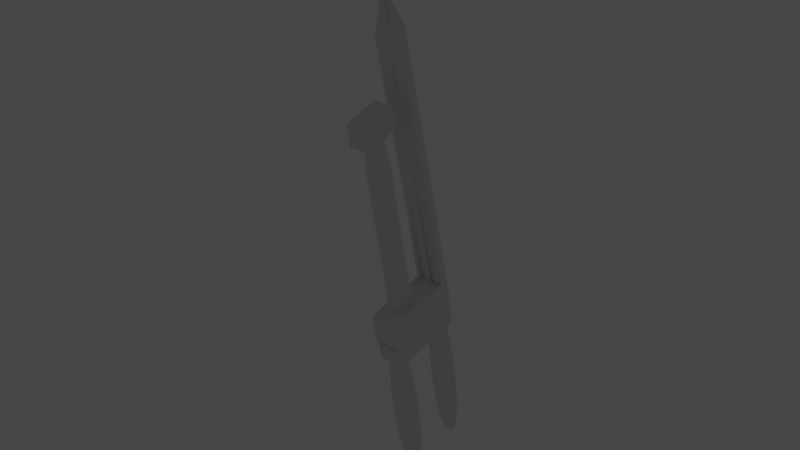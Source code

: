 # Source: untitled.blendmoped.blend  (saved by Blender 3.1.7; exported with 4.5.12 LTS)
import bpy
from mathutils import Matrix  # noqa: F401  (used for matrix-valued properties, if any)

bpy.ops.wm.read_factory_settings(use_empty=True)
scene = bpy.context.scene
scene.name = 'Scene'

# ---- collections
col_collection = bpy.data.collections.new('Collection'); scene.collection.children.link(col_collection)

# ---- world
world_world = bpy.data.worlds.new('World'); scene.world = world_world
world_world.use_nodes = True; world_world.node_tree.nodes.clear()
_N = world_world.node_tree.nodes; _L = world_world.node_tree.links
n0 = _N.new('ShaderNodeOutputWorld'); n0.name = 'World Output'; n0.location = (300, 300)
n1 = _N.new('ShaderNodeBackground'); n1.name = 'Background'; n1.location = (10, 300)
n1.inputs[0].default_value = (0.05088, 0.05088, 0.05088, 1.0)
_L.new(n1.outputs[0], n0.inputs[0])
n0.is_active_output = True
world_world.color = (0.05088, 0.05088, 0.05088)
world_world.use_sun_shadow = False
world_world.sun_shadow_jitter_overblur = 0.0

# ---- lights
light_spot = bpy.data.lights.new('Spot', 'SPOT')
light_spot.color = (1.0, 0.9027, 0.2853)
light_spot.transmission_factor = 0.0
light_spot.energy = 25.0
light_spot.shadow_soft_size = 0.25
light_spot.shadow_maximum_resolution = 0.006
light_spot.use_absolute_resolution = True
light_spot.spot_size = 1.058

# ---- meshes
me_cube_003 = bpy.data.meshes.new('Cube.003')
me_cube_003.from_pydata([(-0.186, 3.398, 2.049), (-0.186, 2.777, 5.204), (-0.186, 3.889, 2.146), (-0.186, 3.269, 5.301), (0.2257, 3.398, 2.049), (0.2257, 2.777, 5.204), (0.2257, 3.889, 2.146), (0.2257, 3.269, 5.301), (-0.1311, 2.817, 5.351), (-0.1311, 3.177, 5.422), (0.1708, 3.177, 5.422), (0.1708, 2.817, 5.351), (-0.1311, 2.8, 5.435), (-0.1311, 3.16, 5.506), (0.1708, 3.16, 5.506), (0.1708, 2.8, 5.435), (-0.1464, 2.768, 5.502), (-0.1464, 3.165, 5.58), (0.1862, 3.165, 5.58), (0.1862, 2.768, 5.502), (-0.1235, 2.795, 5.507), (-0.1235, 3.138, 5.575), (0.1633, 3.138, 5.575), (0.1633, 2.795, 5.507), (-0.2149, 2.682, 5.506), (-0.2149, 3.243, 5.617), (0.2546, 3.243, 5.617), (0.2546, 2.682, 5.506), (-0.2149, 2.675, 5.541), (-0.2149, 3.236, 5.652), (0.2546, 3.236, 5.652), (0.2546, 2.675, 5.541), (0.1798, 2.868, 5.236), (0.1798, 2.868, 5.43), (0.191, 3.103, 5.236), (0.191, 3.103, 5.43), (1.045, 2.827, 5.236), (1.045, 2.827, 5.43), (1.056, 3.061, 5.236), (1.056, 3.061, 5.43), (-1.009, 2.868, 5.236), (-1.009, 2.868, 5.43), (-0.9976, 3.103, 5.236), (-0.9976, 3.103, 5.43), (-0.1439, 2.827, 5.236), (-0.1439, 2.827, 5.43), (-0.1326, 3.061, 5.236), (-0.1326, 3.061, 5.43), (-0.2353, 0.8267, 1.11), (0.2353, 0.8267, 1.102), (-0.2376, 0.8108, 0.9613), (0.233, 0.8108, 0.954), (-0.2398, 0.7638, 0.8187), (0.2308, 0.7638, 0.8114), (-0.2418, 0.6874, 0.6873), (0.2288, 0.6874, 0.68), (-0.2436, 0.5845, 0.5721), (0.227, 0.5846, 0.5648), (-0.2451, 0.4593, 0.4776), (0.2255, 0.4593, 0.4703), (-0.2462, 0.3164, 0.4073), (0.2244, 0.3164, 0.4), (-0.2468, 0.1613, 0.3641), (0.2238, 0.1613, 0.3568), (-0.2471, -2.384e-07, 0.3494), (0.2235, 0.0, 0.3422), (-0.2468, -0.1613, 0.3641), (0.2238, -0.1613, 0.3568), (-0.2462, -0.3164, 0.4073), (0.2244, -0.3164, 0.4), (-0.2451, -0.4593, 0.4776), (0.2255, -0.4593, 0.4703), (-0.2436, -0.5846, 0.5721), (0.227, -0.5846, 0.5648), (-0.2418, -0.6874, 0.6873), (0.2288, -0.6874, 0.68), (-0.2398, -0.7638, 0.8187), (0.2308, -0.7638, 0.8114), (-0.2376, -0.8108, 0.9613), (0.233, -0.8108, 0.954), (-0.2353, -0.8267, 1.11), (0.2353, -0.8267, 1.102), (-0.233, -0.8108, 1.258), (0.2376, -0.8108, 1.251), (-0.2308, -0.7638, 1.401), (0.2398, -0.7638, 1.393), (-0.2288, -0.6874, 1.532), (0.2418, -0.6874, 1.525), (-0.227, -0.5846, 1.647), (0.2436, -0.5846, 1.64), (-0.2255, -0.4593, 1.742), (0.2451, -0.4593, 1.734), (-0.2244, -0.3164, 1.812), (0.2462, -0.3164, 1.805), (-0.2238, -0.1613, 1.855), (0.2468, -0.1613, 1.848), (-0.2235, 0.0, 1.87), (0.2471, 0.0, 1.862), (-0.2238, 0.1613, 1.855), (0.2468, 0.1613, 1.848), (-0.2244, 0.3164, 1.812), (0.2462, 0.3164, 1.805), (-0.2255, 0.4593, 1.742), (0.2451, 0.4593, 1.734), (-0.227, 0.5845, 1.647), (0.2436, 0.5845, 1.64), (-0.2288, 0.6874, 1.532), (0.2418, 0.6874, 1.525), (-0.2308, 0.7638, 1.401), (0.2398, 0.7638, 1.393), (-0.233, 0.8108, 1.258), (0.2376, 0.8108, 1.251), (-0.2353, 4.403, 1.11), (0.2353, 4.403, 1.102), (-0.2376, 4.387, 0.9613), (0.233, 4.387, 0.954), (-0.2398, 4.34, 0.8187), (0.2308, 4.34, 0.8114), (-0.2418, 4.263, 0.6873), (0.2288, 4.263, 0.68), (-0.2436, 4.16, 0.5721), (0.227, 4.16, 0.5648), (-0.2451, 4.035, 0.4776), (0.2255, 4.035, 0.4703), (-0.2462, 3.892, 0.4073), (0.2244, 3.892, 0.4), (-0.2468, 3.737, 0.3641), (0.2238, 3.737, 0.3568), (-0.2471, 3.576, 0.3494), (0.2235, 3.576, 0.3422), (-0.2468, 3.415, 0.3641), (0.2238, 3.415, 0.3568), (-0.2462, 3.259, 0.4073), (0.2244, 3.259, 0.4), (-0.2451, 3.117, 0.4776), (0.2255, 3.117, 0.4703), (-0.2436, 2.991, 0.5721), (0.227, 2.991, 0.5648), (-0.2418, 2.888, 0.6873), (0.2288, 2.888, 0.68), (-0.2398, 2.812, 0.8187), (0.2308, 2.812, 0.8114), (-0.2376, 2.765, 0.9613), (0.233, 2.765, 0.954), (-0.2353, 2.749, 1.11), (0.2353, 2.749, 1.102), (-0.233, 2.765, 1.258), (0.2376, 2.765, 1.251), (-0.2308, 2.812, 1.401), (0.2398, 2.812, 1.393), (-0.2288, 2.888, 1.532), (0.2418, 2.888, 1.525), (-0.227, 2.991, 1.647), (0.2436, 2.991, 1.64), (-0.2255, 3.117, 1.742), (0.2451, 3.117, 1.734), (-0.2244, 3.259, 1.812), (0.2462, 3.259, 1.805), (-0.2238, 3.415, 1.855), (0.2468, 3.415, 1.848), (-0.2235, 3.576, 1.87), (0.2471, 3.576, 1.862), (-0.2238, 3.737, 1.855), (0.2468, 3.737, 1.848), (-0.2244, 3.892, 1.812), (0.2462, 3.892, 1.805), (-0.2255, 4.035, 1.742), (0.2451, 4.035, 1.734), (-0.227, 4.16, 1.647), (0.2436, 4.16, 1.64), (-0.2288, 4.263, 1.532), (0.2418, 4.263, 1.525), (-0.2308, 4.34, 1.401), (0.2398, 4.34, 1.393), (-0.233, 4.387, 1.258), (0.2376, 4.387, 1.251), (-1.0, -0.3302, 1.74), (-1.0, -0.3302, 1.94), (-1.0, 3.993, 1.74), (-1.0, 3.993, 1.94), (1.0, -0.3302, 1.74), (1.0, -0.3302, 1.94), (1.0, 3.993, 1.74), (1.0, 3.993, 1.94), (-1.0, -0.3302, 2.22), (-1.0, 3.993, 2.22), (1.0, 3.993, 2.22), (1.0, -0.3302, 2.22), (-0.8717, -0.5205, 1.753), (-0.8717, -0.5205, 1.927), (0.8717, -0.5205, 1.927), (0.8717, -0.5205, 1.753), (-0.5162, -0.8453, 1.789), (-0.5162, -0.8453, 1.892), (0.5162, -0.8453, 1.892), (0.5162, -0.8453, 1.789), (1.0, -0.6106, 1.94), (-1.0, -0.6106, 1.94), (1.0, -0.6106, 2.22), (-1.0, -0.6106, 2.22), (-0.4104, 1.451, 3.651), (-0.4104, 1.476, 2.194), (-0.4104, 0.2874, 3.631), (-0.4104, 0.312, 2.175), (0.4031, 1.451, 3.651), (0.4031, 1.476, 2.194), (0.4031, 0.2874, 3.631), (0.4031, 0.312, 2.175), (-0.3242, 0.4068, 3.861), (-0.3242, 1.324, 3.876), (0.3168, 0.4068, 3.861), (0.3168, 1.324, 3.876), (-0.7575, -0.2139, 3.905), (-0.7575, 1.943, 3.942), (0.7501, -0.2139, 3.905), (0.7501, 1.943, 3.942), (-0.7575, -0.2173, 4.108), (-0.7575, 1.939, 4.145), (0.7501, -0.2173, 4.108), (0.7501, 1.939, 4.145), (-0.9628, 3.58, 1.876), (-0.9628, 2.866, 4.622), (-0.9628, 4.062, 2.001), (-0.9628, 3.348, 4.747), (1.019, 3.58, 1.876), (1.019, 2.866, 4.622), (1.019, 4.062, 2.001), (1.019, 3.348, 4.747), (-0.4851, 2.937, 4.825), (-0.4851, 3.187, 4.89), (0.5412, 3.187, 4.89), (0.5412, 2.937, 4.825), (-0.2031, 2.977, 4.953), (-0.2031, 3.089, 4.982), (0.2592, 3.089, 4.982), (0.2592, 2.977, 4.953), (-0.04391, 3.121, 4.129), (-0.04391, 3.121, 4.216), (-0.04391, 2.897, 4.129), (-0.04391, 2.897, 4.216), (0.05763, 3.121, 4.129), (0.05763, 3.121, 4.216), (0.05763, 2.897, 4.129), (0.05763, 2.897, 4.216), (-0.04391, 2.834, 4.216), (-0.04391, 2.834, 4.129), (0.05763, 2.834, 4.129), (0.05763, 2.834, 4.216), (-0.02615, 2.82, 4.201), (-0.02615, 2.82, 4.145), (0.03986, 2.82, 4.145), (0.03986, 2.82, 4.201), (-0.04391, 2.806, 4.242), (0.05763, 2.806, 4.242), (-0.02615, 2.792, 4.227), (0.03986, 2.792, 4.227), (-0.02391, 2.782, 4.26), (0.03762, 2.782, 4.26), (-0.01314, 2.773, 4.251), (0.02686, 2.773, 4.251), (-0.04391, 2.884, 4.352), (0.05763, 2.884, 4.352), (-0.02391, 2.86, 4.369), (0.03762, 2.86, 4.369), (-0.9211, 3.18, 3.715), (-0.9211, 3.32, 2.253), (-0.9211, 3.338, 3.73), (-0.9211, 3.478, 2.268), (-0.6329, 3.18, 3.715), (-0.6329, 3.32, 2.253), (-0.6329, 3.338, 3.73), (-0.6329, 3.478, 2.268), (0.6478, 3.18, 3.715), (0.6478, 3.32, 2.253), (0.6478, 3.338, 3.73), (0.6478, 3.478, 2.268), (0.9359, 3.18, 3.715), (0.9359, 3.32, 2.253), (0.9359, 3.338, 3.73), (0.9359, 3.478, 2.268), (-0.3466, 3.812, 3.342), (-0.34, 3.619, 4.084), (0.4196, 3.784, 3.328), (0.4262, 3.591, 4.07), (-0.3507, 3.711, 3.316), (-0.3441, 3.518, 4.058), (0.4155, 3.683, 3.302), (0.4221, 3.49, 4.044)], [], [(0, 1, 3, 2), (2, 3, 7, 6), (6, 7, 5, 4), (4, 5, 1, 0), (2, 6, 4, 0), (5, 7, 10, 11), (8, 11, 15, 12), (3, 1, 8, 9), (1, 5, 11, 8), (7, 3, 9, 10), (12, 15, 19, 16), (10, 9, 13, 14), (11, 10, 14, 15), (9, 8, 12, 13), (16, 19, 23, 20), (14, 13, 17, 18), (15, 14, 18, 19), (13, 12, 16, 17), (23, 22, 26, 27), (18, 17, 21, 22), (19, 18, 22, 23), (17, 16, 20, 21), (24, 27, 31, 28), (21, 20, 24, 25), (20, 23, 27, 24), (22, 21, 25, 26), (30, 29, 28, 31), (26, 25, 29, 30), (27, 26, 30, 31), (25, 24, 28, 29), (32, 33, 35, 34), (34, 35, 39, 38), (38, 39, 37, 36), (36, 37, 33, 32), (34, 38, 36, 32), (39, 35, 33, 37), (40, 41, 43, 42), (42, 43, 47, 46), (46, 47, 45, 44), (44, 45, 41, 40), (42, 46, 44, 40), (47, 43, 41, 45), (48, 49, 51, 50), (50, 51, 53, 52), (52, 53, 55, 54), (54, 55, 57, 56), (56, 57, 59, 58), (58, 59, 61, 60), (60, 61, 63, 62), (62, 63, 65, 64), (64, 65, 67, 66), (66, 67, 69, 68), (68, 69, 71, 70), (70, 71, 73, 72), (72, 73, 75, 74), (74, 75, 77, 76), (76, 77, 79, 78), (78, 79, 81, 80), (80, 81, 83, 82), (82, 83, 85, 84), (84, 85, 87, 86), (86, 87, 89, 88), (88, 89, 91, 90), (90, 91, 93, 92), (92, 93, 95, 94), (94, 95, 97, 96), (96, 97, 99, 98), (98, 99, 101, 100), (100, 101, 103, 102), (102, 103, 105, 104), (104, 105, 107, 106), (106, 107, 109, 108), (51, 49, 111, 109, 107, 105, 103, 101, 99, 97, 95, 93, 91, 89, 87, 85, 83, 81, 79, 77, 75, 73, 71, 69, 67, 65, 63, 61, 59, 57, 55, 53), (108, 109, 111, 110), (110, 111, 49, 48), (48, 50, 52, 54, 56, 58, 60, 62, 64, 66, 68, 70, 72, 74, 76, 78, 80, 82, 84, 86, 88, 90, 92, 94, 96, 98, 100, 102, 104, 106, 108, 110), (112, 113, 115, 114), (114, 115, 117, 116), (116, 117, 119, 118), (118, 119, 121, 120), (120, 121, 123, 122), (122, 123, 125, 124), (124, 125, 127, 126), (126, 127, 129, 128), (128, 129, 131, 130), (130, 131, 133, 132), (132, 133, 135, 134), (134, 135, 137, 136), (136, 137, 139, 138), (138, 139, 141, 140), (140, 141, 143, 142), (142, 143, 145, 144), (144, 145, 147, 146), (146, 147, 149, 148), (148, 149, 151, 150), (150, 151, 153, 152), (152, 153, 155, 154), (154, 155, 157, 156), (156, 157, 159, 158), (158, 159, 161, 160), (160, 161, 163, 162), (162, 163, 165, 164), (164, 165, 167, 166), (166, 167, 169, 168), (168, 169, 171, 170), (170, 171, 173, 172), (115, 113, 175, 173, 171, 169, 167, 165, 163, 161, 159, 157, 155, 153, 151, 149, 147, 145, 143, 141, 139, 137, 135, 133, 131, 129, 127, 125, 123, 121, 119, 117), (172, 173, 175, 174), (174, 175, 113, 112), (112, 114, 116, 118, 120, 122, 124, 126, 128, 130, 132, 134, 136, 138, 140, 142, 144, 146, 148, 150, 152, 154, 156, 158, 160, 162, 164, 166, 168, 170, 172, 174), (176, 177, 179, 178), (178, 179, 183, 182), (182, 183, 181, 180), (181, 177, 189, 190), (178, 182, 180, 176), (179, 177, 184, 185), (186, 185, 184, 187), (187, 184, 199, 198), (183, 179, 185, 186), (181, 183, 186, 187), (191, 190, 194, 195), (180, 181, 190, 191), (177, 176, 188, 189), (176, 180, 191, 188), (195, 194, 193, 192), (188, 191, 195, 192), (189, 188, 192, 193), (190, 189, 193, 194), (197, 196, 198, 199), (177, 181, 196, 197), (181, 187, 198, 196), (184, 177, 197, 199), (200, 201, 203, 202), (202, 203, 207, 206), (206, 207, 205, 204), (204, 205, 201, 200), (204, 200, 209, 211), (207, 203, 201, 205), (209, 208, 212, 213), (202, 206, 210, 208), (200, 202, 208, 209), (206, 204, 211, 210), (215, 213, 217, 219), (211, 209, 213, 215), (208, 210, 214, 212), (210, 211, 215, 214), (216, 218, 219, 217), (212, 214, 218, 216), (214, 215, 219, 218), (213, 212, 216, 217), (220, 221, 223, 222), (222, 223, 227, 226), (226, 227, 225, 224), (224, 225, 221, 220), (222, 226, 224, 220), (221, 225, 231, 228), (231, 230, 234, 235), (227, 223, 229, 230), (225, 227, 230, 231), (223, 221, 228, 229), (234, 233, 232, 235), (229, 228, 232, 233), (228, 231, 235, 232), (230, 229, 233, 234), (236, 237, 239, 238), (239, 243, 247, 244), (242, 243, 241, 240), (240, 241, 237, 236), (238, 242, 240, 236), (243, 239, 237, 241), (246, 245, 249, 250), (238, 239, 244, 245), (243, 242, 246, 247), (242, 238, 245, 246), (249, 248, 251, 250), (251, 248, 254, 255), (245, 244, 248, 249), (247, 246, 250, 251), (254, 252, 256, 258), (248, 244, 252, 254), (244, 247, 253, 252), (247, 251, 255, 253), (256, 257, 259, 258), (255, 254, 258, 259), (253, 255, 259, 257), (256, 252, 260, 262), (260, 261, 263, 262), (257, 256, 262, 263), (253, 257, 263, 261), (252, 253, 261, 260), (264, 265, 267, 266), (266, 267, 271, 270), (270, 271, 269, 268), (268, 269, 265, 264), (266, 270, 268, 264), (271, 267, 265, 269), (272, 273, 275, 274), (274, 275, 279, 278), (278, 279, 277, 276), (276, 277, 273, 272), (274, 278, 276, 272), (279, 275, 273, 277), (280, 281, 283, 282), (282, 283, 287, 286), (286, 287, 285, 284), (284, 285, 281, 280), (282, 286, 284, 280), (287, 283, 281, 285)])
_uv = me_cube_003.uv_layers.new(name='UVMap')
_uv.uv.foreach_set('vector', [0.375, 0.0, 0.625, 0.0, 0.625, 0.25, 0.375, 0.25, 0.375, 0.25, 0.625, 0.25, 0.625, 0.5, 0.375, 0.5, 0.375, 0.5, 0.625, 0.5, 0.625, 0.75, 0.375, 0.75, 0.375, 0.75, 0.625, 0.75, 0.625, 1.0, 0.375, 1.0, 0.125, 0.5, 0.375, 0.5, 0.375, 0.75, 0.125, 0.75, 0.625, 0.75, 0.625, 0.5, 0.625, 0.5, 0.625, 0.75, 0.625, 1.0, 0.625, 0.75, 0.625, 0.75, 0.625, 1.0, 0.625, 0.25, 0.625, 0.0, 0.625, 0.0, 0.625, 0.25, 0.625, 1.0, 0.625, 0.75, 0.625, 0.75, 0.625, 1.0, 0.625, 0.5, 0.625, 0.25, 0.625, 0.25, 0.625, 0.5, 0.625, 1.0, 0.625, 0.75, 0.625, 0.75, 0.625, 1.0, 0.625, 0.5, 0.625, 0.25, 0.625, 0.25, 0.625, 0.5, 0.625, 0.75, 0.625, 0.5, 0.625, 0.5, 0.625, 0.75, 0.625, 0.25, 0.625, 0.0, 0.625, 0.0, 0.625, 0.25, 0.625, 1.0, 0.625, 0.75, 0.625, 0.75, 0.625, 1.0, 0.625, 0.5, 0.625, 0.25, 0.625, 0.25, 0.625, 0.5, 0.625, 0.75, 0.625, 0.5, 0.625, 0.5, 0.625, 0.75, 0.625, 0.25, 0.625, 0.0, 0.625, 0.0, 0.625, 0.25, 0.625, 0.75, 0.625, 0.5, 0.625, 0.5, 0.625, 0.75, 0.625, 0.5, 0.625, 0.25, 0.625, 0.25, 0.625, 0.5, 0.625, 0.75, 0.625, 0.5, 0.625, 0.5, 0.625, 0.75, 0.625, 0.25, 0.625, 0.0, 0.625, 0.0, 0.625, 0.25, 0.625, 1.0, 0.625, 0.75, 0.625, 0.75, 0.625, 1.0, 0.625, 0.25, 0.625, 0.0, 0.625, 0.0, 0.625, 0.25, 0.625, 1.0, 0.625, 0.75, 0.625, 0.75, 0.625, 1.0, 0.625, 0.5, 0.625, 0.25, 0.625, 0.25, 0.625, 0.5, 0.625, 0.5, 0.875, 0.5, 0.875, 0.75, 0.625, 0.75, 0.625, 0.5, 0.625, 0.25, 0.625, 0.25, 0.625, 0.5, 0.625, 0.75, 0.625, 0.5, 0.625, 0.5, 0.625, 0.75, 0.625, 0.25, 0.625, 0.0, 0.625, 0.0, 0.625, 0.25, 0.375, 0.0, 0.625, 0.0, 0.625, 0.25, 0.375, 0.25, 0.375, 0.25, 0.625, 0.25, 0.625, 0.5, 0.375, 0.5, 0.375, 0.5, 0.625, 0.5, 0.625, 0.75, 0.375, 0.75, 0.375, 0.75, 0.625, 0.75, 0.625, 1.0, 0.375, 1.0, 0.125, 0.5, 0.375, 0.5, 0.375, 0.75, 0.125, 0.75, 0.625, 0.5, 0.875, 0.5, 0.875, 0.75, 0.625, 0.75, 0.375, 0.0, 0.625, 0.0, 0.625, 0.25, 0.375, 0.25, 0.375, 0.25, 0.625, 0.25, 0.625, 0.5, 0.375, 0.5, 0.375, 0.5, 0.625, 0.5, 0.625, 0.75, 0.375, 0.75, 0.375, 0.75, 0.625, 0.75, 0.625, 1.0, 0.375, 1.0, 0.125, 0.5, 0.375, 0.5, 0.375, 0.75, 0.125, 0.75, 0.625, 0.5, 0.875, 0.5, 0.875, 0.75, 0.625, 0.75, 1.0, 0.5, 1.0, 1.0, 0.9688, 1.0, 0.9688, 0.5, 0.9688, 0.5, 0.9688, 1.0, 0.9375, 1.0, 0.9375, 0.5, 0.9375, 0.5, 0.9375, 1.0, 0.9062, 1.0, 0.9062, 0.5, 0.9062, 0.5, 0.9062, 1.0, 0.875, 1.0, 0.875, 0.5, 0.875, 0.5, 0.875, 1.0, 0.8438, 1.0, 0.8438, 0.5, 0.8438, 0.5, 0.8438, 1.0, 0.8125, 1.0, 0.8125, 0.5, 0.8125, 0.5, 0.8125, 1.0, 0.7812, 1.0, 0.7812, 0.5, 0.7812, 0.5, 0.7812, 1.0, 0.75, 1.0, 0.75, 0.5, 0.75, 0.5, 0.75, 1.0, 0.7188, 1.0, 0.7188, 0.5, 0.7188, 0.5, 0.7188, 1.0, 0.6875, 1.0, 0.6875, 0.5, 0.6875, 0.5, 0.6875, 1.0, 0.6562, 1.0, 0.6562, 0.5, 0.6562, 0.5, 0.6562, 1.0, 0.625, 1.0, 0.625, 0.5, 0.625, 0.5, 0.625, 1.0, 0.5938, 1.0, 0.5938, 0.5, 0.5938, 0.5, 0.5938, 1.0, 0.5625, 1.0, 0.5625, 0.5, 0.5625, 0.5, 0.5625, 1.0, 0.5312, 1.0, 0.5312, 0.5, 0.5312, 0.5, 0.5312, 1.0, 0.5, 1.0, 0.5, 0.5, 0.5, 0.5, 0.5, 1.0, 0.4688, 1.0, 0.4688, 0.5, 0.4688, 0.5, 0.4688, 1.0, 0.4375, 1.0, 0.4375, 0.5, 0.4375, 0.5, 0.4375, 1.0, 0.4062, 1.0, 0.4062, 0.5, 0.4062, 0.5, 0.4062, 1.0, 0.375, 1.0, 0.375, 0.5, 0.375, 0.5, 0.375, 1.0, 0.3438, 1.0, 0.3438, 0.5, 0.3438, 0.5, 0.3438, 1.0, 0.3125, 1.0, 0.3125, 0.5, 0.3125, 0.5, 0.3125, 1.0, 0.2812, 1.0, 0.2812, 0.5, 0.2812, 0.5, 0.2812, 1.0, 0.25, 1.0, 0.25, 0.5, 0.25, 0.5, 0.25, 1.0, 0.2188, 1.0, 0.2188, 0.5, 0.2188, 0.5, 0.2188, 1.0, 0.1875, 1.0, 0.1875, 0.5, 0.1875, 0.5, 0.1875, 1.0, 0.1562, 1.0, 0.1562, 0.5, 0.1562, 0.5, 0.1562, 1.0, 0.125, 1.0, 0.125, 0.5, 0.125, 0.5, 0.125, 1.0, 0.09375, 1.0, 0.09375, 0.5, 0.09375, 0.5, 0.09375, 1.0, 0.0625, 1.0, 0.0625, 0.5, 0.2968, 0.4854, 0.25, 0.49, 0.2032, 0.4854, 0.1582, 0.4717, 0.1167, 0.4496, 0.08029, 0.4197, 0.05045, 0.3833, 0.02827, 0.3418, 0.01461, 0.2968, 0.01, 0.25, 0.01461, 0.2032, 0.02827, 0.1582, 0.05045, 0.1167, 0.08029, 0.08029, 0.1167, 0.05045, 0.1582, 0.02827, 0.2032, 0.01461, 0.25, 0.01, 0.2968, 0.01461, 0.3418, 0.02827, 0.3833, 0.05045, 0.4197, 0.08029, 0.4496, 0.1167, 0.4717, 0.1582, 0.4854, 0.2032, 0.49, 0.25, 0.4854, 0.2968, 0.4717, 0.3418, 0.4496, 0.3833, 0.4197, 0.4197, 0.3833, 0.4496, 0.3418, 0.4717, 0.0625, 0.5, 0.0625, 1.0, 0.03125, 1.0, 0.03125, 0.5, 0.03125, 0.5, 0.03125, 1.0, 0.0, 1.0, 0.0, 0.5, 0.75, 0.49, 0.7968, 0.4854, 0.8418, 0.4717, 0.8833, 0.4496, 0.9197, 0.4197, 0.9496, 0.3833, 0.9717, 0.3418, 0.9854, 0.2968, 0.99, 0.25, 0.9854, 0.2032, 0.9717, 0.1582, 0.9496, 0.1167, 0.9197, 0.08029, 0.8833, 0.05045, 0.8418, 0.02827, 0.7968, 0.01461, 0.75, 0.01, 0.7032, 0.01461, 0.6582, 0.02827, 0.6167, 0.05045, 0.5803, 0.08029, 0.5504, 0.1167, 0.5283, 0.1582, 0.5146, 0.2032, 0.51, 0.25, 0.5146, 0.2968, 0.5283, 0.3418, 0.5504, 0.3833, 0.5803, 0.4197, 0.6167, 0.4496, 0.6582, 0.4717, 0.7032, 0.4854, 1.0, 0.5, 1.0, 1.0, 0.9688, 1.0, 0.9688, 0.5, 0.9688, 0.5, 0.9688, 1.0, 0.9375, 1.0, 0.9375, 0.5, 0.9375, 0.5, 0.9375, 1.0, 0.9062, 1.0, 0.9062, 0.5, 0.9062, 0.5, 0.9062, 1.0, 0.875, 1.0, 0.875, 0.5, 0.875, 0.5, 0.875, 1.0, 0.8438, 1.0, 0.8438, 0.5, 0.8438, 0.5, 0.8438, 1.0, 0.8125, 1.0, 0.8125, 0.5, 0.8125, 0.5, 0.8125, 1.0, 0.7812, 1.0, 0.7812, 0.5, 0.7812, 0.5, 0.7812, 1.0, 0.75, 1.0, 0.75, 0.5, 0.75, 0.5, 0.75, 1.0, 0.7188, 1.0, 0.7188, 0.5, 0.7188, 0.5, 0.7188, 1.0, 0.6875, 1.0, 0.6875, 0.5, 0.6875, 0.5, 0.6875, 1.0, 0.6562, 1.0, 0.6562, 0.5, 0.6562, 0.5, 0.6562, 1.0, 0.625, 1.0, 0.625, 0.5, 0.625, 0.5, 0.625, 1.0, 0.5938, 1.0, 0.5938, 0.5, 0.5938, 0.5, 0.5938, 1.0, 0.5625, 1.0, 0.5625, 0.5, 0.5625, 0.5, 0.5625, 1.0, 0.5312, 1.0, 0.5312, 0.5, 0.5312, 0.5, 0.5312, 1.0, 0.5, 1.0, 0.5, 0.5, 0.5, 0.5, 0.5, 1.0, 0.4688, 1.0, 0.4688, 0.5, 0.4688, 0.5, 0.4688, 1.0, 0.4375, 1.0, 0.4375, 0.5, 0.4375, 0.5, 0.4375, 1.0, 0.4062, 1.0, 0.4062, 0.5, 0.4062, 0.5, 0.4062, 1.0, 0.375, 1.0, 0.375, 0.5, 0.375, 0.5, 0.375, 1.0, 0.3438, 1.0, 0.3438, 0.5, 0.3438, 0.5, 0.3438, 1.0, 0.3125, 1.0, 0.3125, 0.5, 0.3125, 0.5, 0.3125, 1.0, 0.2812, 1.0, 0.2812, 0.5, 0.2812, 0.5, 0.2812, 1.0, 0.25, 1.0, 0.25, 0.5, 0.25, 0.5, 0.25, 1.0, 0.2188, 1.0, 0.2188, 0.5, 0.2188, 0.5, 0.2188, 1.0, 0.1875, 1.0, 0.1875, 0.5, 0.1875, 0.5, 0.1875, 1.0, 0.1562, 1.0, 0.1562, 0.5, 0.1562, 0.5, 0.1562, 1.0, 0.125, 1.0, 0.125, 0.5, 0.125, 0.5, 0.125, 1.0, 0.09375, 1.0, 0.09375, 0.5, 0.09375, 0.5, 0.09375, 1.0, 0.0625, 1.0, 0.0625, 0.5, 0.2968, 0.4854, 0.25, 0.49, 0.2032, 0.4854, 0.1582, 0.4717, 0.1167, 0.4496, 0.08029, 0.4197, 0.05045, 0.3833, 0.02827, 0.3418, 0.01461, 0.2968, 0.01, 0.25, 0.01461, 0.2032, 0.02827, 0.1582, 0.05045, 0.1167, 0.08029, 0.08029, 0.1167, 0.05045, 0.1582, 0.02827, 0.2032, 0.01461, 0.25, 0.01, 0.2968, 0.01461, 0.3418, 0.02827, 0.3833, 0.05045, 0.4197, 0.08029, 0.4496, 0.1167, 0.4717, 0.1582, 0.4854, 0.2032, 0.49, 0.25, 0.4854, 0.2968, 0.4717, 0.3418, 0.4496, 0.3833, 0.4197, 0.4197, 0.3833, 0.4496, 0.3418, 0.4717, 0.0625, 0.5, 0.0625, 1.0, 0.03125, 1.0, 0.03125, 0.5, 0.03125, 0.5, 0.03125, 1.0, 0.0, 1.0, 0.0, 0.5, 0.75, 0.49, 0.7968, 0.4854, 0.8418, 0.4717, 0.8833, 0.4496, 0.9197, 0.4197, 0.9496, 0.3833, 0.9717, 0.3418, 0.9854, 0.2968, 0.99, 0.25, 0.9854, 0.2032, 0.9717, 0.1582, 0.9496, 0.1167, 0.9197, 0.08029, 0.8833, 0.05045, 0.8418, 0.02827, 0.7968, 0.01461, 0.75, 0.01, 0.7032, 0.01461, 0.6582, 0.02827, 0.6167, 0.05045, 0.5803, 0.08029, 0.5504, 0.1167, 0.5283, 0.1582, 0.5146, 0.2032, 0.51, 0.25, 0.5146, 0.2968, 0.5283, 0.3418, 0.5504, 0.3833, 0.5803, 0.4197, 0.6167, 0.4496, 0.6582, 0.4717, 0.7032, 0.4854, 0.375, 0.0, 0.625, 0.0, 0.625, 0.25, 0.375, 0.25, 0.375, 0.25, 0.625, 0.25, 0.625, 0.5, 0.375, 0.5, 0.375, 0.5, 0.625, 0.5, 0.625, 0.75, 0.375, 0.75, 0.625, 0.75, 0.625, 1.0, 0.625, 1.0, 0.625, 0.75, 0.125, 0.5, 0.375, 0.5, 0.375, 0.75, 0.125, 0.75, 0.625, 0.25, 0.625, 0.0, 0.625, 0.0, 0.625, 0.25, 0.625, 0.5, 0.875, 0.5, 0.875, 0.75, 0.625, 0.75, 0.625, 0.75, 0.875, 0.75, 0.875, 0.75, 0.625, 0.75, 0.625, 0.5, 0.625, 0.25, 0.625, 0.25, 0.625, 0.5, 0.625, 0.75, 0.625, 0.5, 0.625, 0.5, 0.625, 0.75, 0.375, 0.75, 0.625, 0.75, 0.625, 0.75, 0.375, 0.75, 0.375, 0.75, 0.625, 0.75, 0.625, 0.75, 0.375, 0.75, 0.625, 0.0, 0.375, 0.0, 0.375, 0.0, 0.625, 0.0, 0.125, 0.75, 0.375, 0.75, 0.375, 0.75, 0.125, 0.75, 0.375, 0.75, 0.625, 0.75, 0.625, 1.0, 0.375, 1.0, 0.125, 0.75, 0.375, 0.75, 0.375, 0.75, 0.125, 0.75, 0.625, 0.0, 0.375, 0.0, 0.375, 0.0, 0.625, 0.0, 0.625, 0.75, 0.625, 1.0, 0.625, 1.0, 0.625, 0.75, 0.625, 1.0, 0.625, 0.75, 0.625, 0.75, 0.625, 1.0, 0.625, 1.0, 0.625, 0.75, 0.625, 0.75, 0.625, 1.0, 0.625, 0.75, 0.625, 0.75, 0.625, 0.75, 0.625, 0.75, 0.625, 0.0, 0.625, 0.0, 0.625, 0.0, 0.625, 0.0, 0.375, 0.0, 0.625, 0.0, 0.625, 0.25, 0.375, 0.25, 0.375, 0.25, 0.625, 0.25, 0.625, 0.5, 0.375, 0.5, 0.375, 0.5, 0.625, 0.5, 0.625, 0.75, 0.375, 0.75, 0.375, 0.75, 0.625, 0.75, 0.625, 1.0, 0.375, 1.0, 0.375, 0.75, 0.375, 1.0, 0.375, 1.0, 0.375, 0.75, 0.625, 0.5, 0.875, 0.5, 0.875, 0.75, 0.625, 0.75, 0.375, 0.0, 0.375, 0.25, 0.375, 0.25, 0.375, 0.0, 0.375, 0.25, 0.375, 0.5, 0.375, 0.5, 0.375, 0.25, 0.375, 0.0, 0.375, 0.25, 0.375, 0.25, 0.375, 0.0, 0.375, 0.5, 0.375, 0.75, 0.375, 0.75, 0.375, 0.5, 0.375, 0.75, 0.375, 1.0, 0.375, 1.0, 0.375, 0.75, 0.375, 0.75, 0.375, 1.0, 0.375, 1.0, 0.375, 0.75, 0.375, 0.25, 0.375, 0.5, 0.375, 0.5, 0.375, 0.25, 0.375, 0.5, 0.375, 0.75, 0.375, 0.75, 0.375, 0.5, 0.125, 0.5, 0.375, 0.5, 0.375, 0.75, 0.125, 0.75, 0.375, 0.25, 0.375, 0.5, 0.375, 0.5, 0.375, 0.25, 0.375, 0.5, 0.375, 0.75, 0.375, 0.75, 0.375, 0.5, 0.375, 0.0, 0.375, 0.25, 0.375, 0.25, 0.375, 0.0, 0.375, 0.0, 0.625, 0.0, 0.625, 0.25, 0.375, 0.25, 0.375, 0.25, 0.625, 0.25, 0.625, 0.5, 0.375, 0.5, 0.375, 0.5, 0.625, 0.5, 0.625, 0.75, 0.375, 0.75, 0.375, 0.75, 0.625, 0.75, 0.625, 1.0, 0.375, 1.0, 0.125, 0.5, 0.375, 0.5, 0.375, 0.75, 0.125, 0.75, 0.625, 1.0, 0.625, 0.75, 0.625, 0.75, 0.625, 1.0, 0.625, 0.75, 0.625, 0.5, 0.625, 0.5, 0.625, 0.75, 0.625, 0.5, 0.625, 0.25, 0.625, 0.25, 0.625, 0.5, 0.625, 0.75, 0.625, 0.5, 0.625, 0.5, 0.625, 0.75, 0.625, 0.25, 0.625, 0.0, 0.625, 0.0, 0.625, 0.25, 0.625, 0.5, 0.875, 0.5, 0.875, 0.75, 0.625, 0.75, 0.625, 0.25, 0.625, 0.0, 0.625, 0.0, 0.625, 0.25, 0.625, 1.0, 0.625, 0.75, 0.625, 0.75, 0.625, 1.0, 0.625, 0.5, 0.625, 0.25, 0.625, 0.25, 0.625, 0.5, 0.375, 0.0, 0.625, 0.0, 0.625, 0.25, 0.375, 0.25, 0.875, 0.5, 0.625, 0.5, 0.625, 0.5, 0.875, 0.5, 0.375, 0.5, 0.625, 0.5, 0.625, 0.75, 0.375, 0.75, 0.375, 0.75, 0.625, 0.75, 0.625, 1.0, 0.375, 1.0, 0.125, 0.5, 0.375, 0.5, 0.375, 0.75, 0.125, 0.75, 0.625, 0.5, 0.875, 0.5, 0.875, 0.75, 0.625, 0.75, 0.375, 0.5, 0.125, 0.5, 0.125, 0.5, 0.375, 0.5, 0.375, 0.25, 0.625, 0.25, 0.625, 0.25, 0.375, 0.25, 0.625, 0.5, 0.375, 0.5, 0.375, 0.5, 0.625, 0.5, 0.375, 0.5, 0.125, 0.5, 0.125, 0.5, 0.375, 0.5, 0.375, 0.25, 0.625, 0.25, 0.625, 0.5, 0.375, 0.5, 0.625, 0.5, 0.625, 0.25, 0.625, 0.25, 0.625, 0.5, 0.375, 0.25, 0.625, 0.25, 0.625, 0.25, 0.375, 0.25, 0.625, 0.5, 0.375, 0.5, 0.375, 0.5, 0.625, 0.5, 0.625, 0.25, 0.625, 0.25, 0.625, 0.25, 0.625, 0.25, 0.625, 0.25, 0.625, 0.25, 0.625, 0.25, 0.625, 0.25, 0.875, 0.5, 0.625, 0.5, 0.625, 0.5, 0.875, 0.5, 0.625, 0.5, 0.625, 0.5, 0.625, 0.5, 0.625, 0.5, 0.875, 0.5, 0.625, 0.5, 0.625, 0.5, 0.875, 0.5, 0.625, 0.5, 0.625, 0.25, 0.625, 0.25, 0.625, 0.5, 0.625, 0.5, 0.625, 0.5, 0.625, 0.5, 0.625, 0.5, 0.625, 0.25, 0.625, 0.25, 0.625, 0.25, 0.625, 0.25, 0.875, 0.5, 0.625, 0.5, 0.625, 0.5, 0.875, 0.5, 0.625, 0.5, 0.875, 0.5, 0.875, 0.5, 0.625, 0.5, 0.625, 0.5, 0.625, 0.5, 0.625, 0.5, 0.625, 0.5, 0.875, 0.5, 0.625, 0.5, 0.625, 0.5, 0.875, 0.5, 0.375, 0.0, 0.625, 0.0, 0.625, 0.25, 0.375, 0.25, 0.375, 0.25, 0.625, 0.25, 0.625, 0.5, 0.375, 0.5, 0.375, 0.5, 0.625, 0.5, 0.625, 0.75, 0.375, 0.75, 0.375, 0.75, 0.625, 0.75, 0.625, 1.0, 0.375, 1.0, 0.125, 0.5, 0.375, 0.5, 0.375, 0.75, 0.125, 0.75, 0.625, 0.5, 0.875, 0.5, 0.875, 0.75, 0.625, 0.75, 0.375, 0.0, 0.625, 0.0, 0.625, 0.25, 0.375, 0.25, 0.375, 0.25, 0.625, 0.25, 0.625, 0.5, 0.375, 0.5, 0.375, 0.5, 0.625, 0.5, 0.625, 0.75, 0.375, 0.75, 0.375, 0.75, 0.625, 0.75, 0.625, 1.0, 0.375, 1.0, 0.125, 0.5, 0.375, 0.5, 0.375, 0.75, 0.125, 0.75, 0.625, 0.5, 0.875, 0.5, 0.875, 0.75, 0.625, 0.75, 0.375, 0.0, 0.625, 0.0, 0.625, 0.25, 0.375, 0.25, 0.375, 0.25, 0.625, 0.25, 0.625, 0.5, 0.375, 0.5, 0.375, 0.5, 0.625, 0.5, 0.625, 0.75, 0.375, 0.75, 0.375, 0.75, 0.625, 0.75, 0.625, 1.0, 0.375, 1.0, 0.125, 0.5, 0.375, 0.5, 0.375, 0.75, 0.125, 0.75, 0.625, 0.5, 0.875, 0.5, 0.875, 0.75, 0.625, 0.75])
me_cube_003.use_remesh_fix_poles = True
me_cube_003.use_remesh_preserve_attributes = False
me_cube_003.update()

# ---- objects
ob_cube_002 = bpy.data.objects.new('Cube.002', me_cube_003)
ob_spot = bpy.data.objects.new('Spot', light_spot)

# ---- transforms, parenting, visibility, modifiers, constraints
ob_cube_002.location = (0.01987, 3.333, 3.675)
ob_cube_002.rotation_euler = (0.1941, 0.0, 0.0)
ob_cube_002.scale = (0.2059, 0.2504, 1.608)
ob_spot.parent = ob_cube_002
ob_spot.matrix_parent_inverse = Matrix(((1.0, -0.0, 0.0, -1.0), (-0.0, 1.0, -0.0, -1.0), (0.0, -0.0, 1.0, -1.0), (-0.0, 0.0, -0.0, 1.0)))
ob_spot.location = (1.014, 4.878, 4.713)
ob_spot.rotation_euler = (1.117, 0.8088, -0.2701)

# ---- collection membership
col_collection.objects.link(ob_cube_002)
col_collection.objects.link(ob_spot)

# ---- scene / render settings (as saved in the file)
scene.frame_start = 1; scene.frame_end = 250; scene.frame_set(0)
scene.render.engine = 'BLENDER_EEVEE_NEXT'
scene.cycles.sampling_pattern = 'TABULATED_SOBOL'
scene.cycles.use_light_tree = False
scene.view_settings.view_transform = 'Filmic'
bpy.context.view_layer.update()

# ---- added for rendering (the .blend has no active camera): camera
cam_auto = bpy.data.cameras.new('AutoCamera')
cam_auto.lens = 50.0
cam_auto.sensor_width = 36.0
cam_auto.clip_end = 1000.0
ob_auto_camera = bpy.data.objects.new('AutoCamera', cam_auto)
scene.collection.objects.link(ob_auto_camera)
ob_auto_camera.location = (8.46756, -7.29062, 15.2428)
ob_auto_camera.rotation_euler = (1.09748, -7.21219e-08, 0.694738)
scene.camera = ob_auto_camera
bpy.context.view_layer.update()
